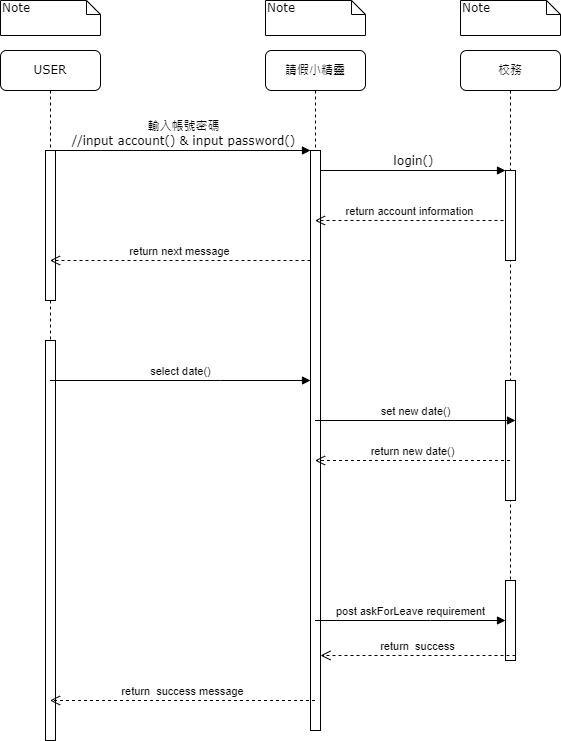

The diagram above was exported from draw.io. Its source (the exported page's mxGraphModel, read from the mxfile embedded in the PNG):
<mxGraphModel dx="1098" dy="820" grid="1" gridSize="10" guides="1" tooltips="1" connect="1" arrows="1" fold="1" page="1" pageScale="1" pageWidth="1100" pageHeight="850" background="#ffffff" math="0" shadow="0">
  <root>
    <mxCell id="0" />
    <mxCell id="1" parent="0" />
    <mxCell id="7baba1c4bc27f4b0-2" value="請假小精靈" style="shape=umlLifeline;perimeter=lifelinePerimeter;whiteSpace=wrap;html=1;container=1;collapsible=0;recursiveResize=0;outlineConnect=0;rounded=1;shadow=0;comic=0;labelBackgroundColor=none;strokeWidth=1;fontFamily=Verdana;fontSize=12;align=center;" parent="1" vertex="1">
      <mxGeometry x="285" y="70" width="100" height="680" as="geometry" />
    </mxCell>
    <mxCell id="7baba1c4bc27f4b0-10" value="" style="html=1;points=[];perimeter=orthogonalPerimeter;rounded=0;shadow=0;comic=0;labelBackgroundColor=none;strokeWidth=1;fontFamily=Verdana;fontSize=12;align=center;" parent="7baba1c4bc27f4b0-2" vertex="1">
      <mxGeometry x="45" y="100" width="10" height="580" as="geometry" />
    </mxCell>
    <mxCell id="7baba1c4bc27f4b0-3" value="校務" style="shape=umlLifeline;perimeter=lifelinePerimeter;whiteSpace=wrap;html=1;container=1;collapsible=0;recursiveResize=0;outlineConnect=0;rounded=1;shadow=0;comic=0;labelBackgroundColor=none;strokeWidth=1;fontFamily=Verdana;fontSize=12;align=center;" parent="1" vertex="1">
      <mxGeometry x="480" y="70" width="100" height="580" as="geometry" />
    </mxCell>
    <mxCell id="7baba1c4bc27f4b0-13" value="" style="html=1;points=[];perimeter=orthogonalPerimeter;rounded=0;shadow=0;comic=0;labelBackgroundColor=none;strokeWidth=1;fontFamily=Verdana;fontSize=12;align=center;" parent="7baba1c4bc27f4b0-3" vertex="1">
      <mxGeometry x="45" y="120" width="10" height="90" as="geometry" />
    </mxCell>
    <mxCell id="MdiwlETx1wZf0hUGx3IE-10" value="" style="html=1;points=[[0,0,0,0,5],[0,1,0,0,-5],[1,0,0,0,5],[1,1,0,0,-5]];perimeter=orthogonalPerimeter;outlineConnect=0;targetShapes=umlLifeline;portConstraint=eastwest;newEdgeStyle={&quot;curved&quot;:0,&quot;rounded&quot;:0};" parent="7baba1c4bc27f4b0-3" vertex="1">
      <mxGeometry x="45" y="330" width="10" height="120" as="geometry" />
    </mxCell>
    <mxCell id="MdiwlETx1wZf0hUGx3IE-11" value="set new date()" style="html=1;verticalAlign=bottom;endArrow=block;curved=0;rounded=0;entryX=1;entryY=0;entryDx=0;entryDy=5;" parent="7baba1c4bc27f4b0-3" source="7baba1c4bc27f4b0-2" edge="1">
      <mxGeometry relative="1" as="geometry">
        <mxPoint x="-105" y="370" as="sourcePoint" />
        <mxPoint x="55" y="370" as="targetPoint" />
      </mxGeometry>
    </mxCell>
    <mxCell id="MdiwlETx1wZf0hUGx3IE-14" value="" style="html=1;points=[[0,0,0,0,5],[0,1,0,0,-5],[1,0,0,0,5],[1,1,0,0,-5]];perimeter=orthogonalPerimeter;outlineConnect=0;targetShapes=umlLifeline;portConstraint=eastwest;newEdgeStyle={&quot;curved&quot;:0,&quot;rounded&quot;:0};" parent="7baba1c4bc27f4b0-3" vertex="1">
      <mxGeometry x="45" y="530" width="10" height="80" as="geometry" />
    </mxCell>
    <mxCell id="7baba1c4bc27f4b0-8" value="USER" style="shape=umlLifeline;perimeter=lifelinePerimeter;whiteSpace=wrap;html=1;container=1;collapsible=0;recursiveResize=0;outlineConnect=0;rounded=1;shadow=0;comic=0;labelBackgroundColor=none;strokeWidth=1;fontFamily=Verdana;fontSize=12;align=center;" parent="1" vertex="1">
      <mxGeometry x="20" y="70" width="100" height="690" as="geometry" />
    </mxCell>
    <mxCell id="7baba1c4bc27f4b0-9" value="" style="html=1;points=[];perimeter=orthogonalPerimeter;rounded=0;shadow=0;comic=0;labelBackgroundColor=none;strokeWidth=1;fontFamily=Verdana;fontSize=12;align=center;" parent="7baba1c4bc27f4b0-8" vertex="1">
      <mxGeometry x="45" y="100" width="10" height="150" as="geometry" />
    </mxCell>
    <mxCell id="MdiwlETx1wZf0hUGx3IE-7" value="" style="html=1;points=[[0,0,0,0,5],[0,1,0,0,-5],[1,0,0,0,5],[1,1,0,0,-5]];perimeter=orthogonalPerimeter;outlineConnect=0;targetShapes=umlLifeline;portConstraint=eastwest;newEdgeStyle={&quot;curved&quot;:0,&quot;rounded&quot;:0};" parent="7baba1c4bc27f4b0-8" vertex="1">
      <mxGeometry x="45" y="290" width="10" height="400" as="geometry" />
    </mxCell>
    <mxCell id="7baba1c4bc27f4b0-11" value="輸入帳號密碼&lt;br&gt;//input account() &amp;amp; input password()" style="html=1;verticalAlign=bottom;endArrow=block;entryX=0;entryY=0;labelBackgroundColor=none;fontFamily=Verdana;fontSize=12;edgeStyle=elbowEdgeStyle;elbow=vertical;" parent="1" source="7baba1c4bc27f4b0-9" target="7baba1c4bc27f4b0-10" edge="1">
      <mxGeometry relative="1" as="geometry">
        <mxPoint x="140" y="180" as="sourcePoint" />
      </mxGeometry>
    </mxCell>
    <mxCell id="7baba1c4bc27f4b0-14" value="login()" style="html=1;verticalAlign=bottom;endArrow=block;entryX=0;entryY=0;labelBackgroundColor=none;fontFamily=Verdana;fontSize=12;edgeStyle=elbowEdgeStyle;elbow=vertical;" parent="1" source="7baba1c4bc27f4b0-10" target="7baba1c4bc27f4b0-13" edge="1">
      <mxGeometry relative="1" as="geometry">
        <mxPoint x="415" y="190" as="sourcePoint" />
      </mxGeometry>
    </mxCell>
    <mxCell id="7baba1c4bc27f4b0-40" value="Note" style="shape=note;whiteSpace=wrap;html=1;size=14;verticalAlign=top;align=left;spacingTop=-6;rounded=0;shadow=0;comic=0;labelBackgroundColor=none;strokeWidth=1;fontFamily=Verdana;fontSize=12" parent="1" vertex="1">
      <mxGeometry x="20" y="20" width="100" height="35" as="geometry" />
    </mxCell>
    <mxCell id="7baba1c4bc27f4b0-41" value="Note" style="shape=note;whiteSpace=wrap;html=1;size=14;verticalAlign=top;align=left;spacingTop=-6;rounded=0;shadow=0;comic=0;labelBackgroundColor=none;strokeWidth=1;fontFamily=Verdana;fontSize=12" parent="1" vertex="1">
      <mxGeometry x="285" y="20" width="100" height="35" as="geometry" />
    </mxCell>
    <mxCell id="7baba1c4bc27f4b0-42" value="Note" style="shape=note;whiteSpace=wrap;html=1;size=14;verticalAlign=top;align=left;spacingTop=-6;rounded=0;shadow=0;comic=0;labelBackgroundColor=none;strokeWidth=1;fontFamily=Verdana;fontSize=12" parent="1" vertex="1">
      <mxGeometry x="480" y="20" width="100" height="35" as="geometry" />
    </mxCell>
    <mxCell id="MdiwlETx1wZf0hUGx3IE-2" value="return account information" style="html=1;verticalAlign=bottom;endArrow=open;dashed=1;endSize=8;curved=0;rounded=0;exitX=-0.2;exitY=0.556;exitDx=0;exitDy=0;exitPerimeter=0;" parent="1" source="7baba1c4bc27f4b0-13" target="7baba1c4bc27f4b0-2" edge="1">
      <mxGeometry relative="1" as="geometry">
        <mxPoint x="420" y="310" as="sourcePoint" />
        <mxPoint x="410" y="320" as="targetPoint" />
      </mxGeometry>
    </mxCell>
    <mxCell id="MdiwlETx1wZf0hUGx3IE-8" value="select date()" style="html=1;verticalAlign=bottom;endArrow=block;curved=0;rounded=0;" parent="1" source="7baba1c4bc27f4b0-8" edge="1">
      <mxGeometry relative="1" as="geometry">
        <mxPoint x="145" y="365" as="sourcePoint" />
        <mxPoint x="330" y="400" as="targetPoint" />
        <Array as="points">
          <mxPoint x="240" y="400" />
        </Array>
      </mxGeometry>
    </mxCell>
    <mxCell id="MdiwlETx1wZf0hUGx3IE-12" value="return new date()" style="html=1;verticalAlign=bottom;endArrow=open;dashed=1;endSize=8;curved=0;rounded=0;" parent="1" source="7baba1c4bc27f4b0-3" edge="1">
      <mxGeometry relative="1" as="geometry">
        <mxPoint x="334.5" y="480" as="targetPoint" />
        <mxPoint x="500" y="480" as="sourcePoint" />
      </mxGeometry>
    </mxCell>
    <mxCell id="MdiwlETx1wZf0hUGx3IE-15" value="post askForLeave&amp;nbsp;requirement" style="html=1;verticalAlign=bottom;endArrow=block;curved=0;rounded=0;" parent="1" source="7baba1c4bc27f4b0-2" target="MdiwlETx1wZf0hUGx3IE-14" edge="1">
      <mxGeometry relative="1" as="geometry">
        <mxPoint x="570" y="575" as="sourcePoint" />
        <Array as="points">
          <mxPoint x="450" y="640" />
        </Array>
      </mxGeometry>
    </mxCell>
    <mxCell id="MdiwlETx1wZf0hUGx3IE-16" value="return&amp;nbsp; success" style="html=1;verticalAlign=bottom;endArrow=open;dashed=1;endSize=8;curved=0;rounded=0;exitX=1;exitY=1;exitDx=0;exitDy=-5;" parent="1" source="MdiwlETx1wZf0hUGx3IE-14" target="7baba1c4bc27f4b0-10" edge="1">
      <mxGeometry x="0.0051" relative="1" as="geometry">
        <mxPoint x="570" y="645" as="targetPoint" />
        <mxPoint as="offset" />
      </mxGeometry>
    </mxCell>
    <mxCell id="MdiwlETx1wZf0hUGx3IE-17" value="return&amp;nbsp; success message" style="html=1;verticalAlign=bottom;endArrow=open;dashed=1;endSize=8;curved=0;rounded=0;" parent="1" edge="1">
      <mxGeometry x="0.0051" relative="1" as="geometry">
        <mxPoint x="69.5" y="720" as="targetPoint" />
        <mxPoint x="334.5" y="720" as="sourcePoint" />
        <mxPoint as="offset" />
      </mxGeometry>
    </mxCell>
    <mxCell id="MdiwlETx1wZf0hUGx3IE-18" value="return next message" style="html=1;verticalAlign=bottom;endArrow=open;dashed=1;endSize=8;curved=0;rounded=0;" parent="1" edge="1">
      <mxGeometry x="0.0051" relative="1" as="geometry">
        <mxPoint x="69.5" y="280" as="targetPoint" />
        <mxPoint x="330" y="280" as="sourcePoint" />
        <mxPoint as="offset" />
      </mxGeometry>
    </mxCell>
  </root>
</mxGraphModel>